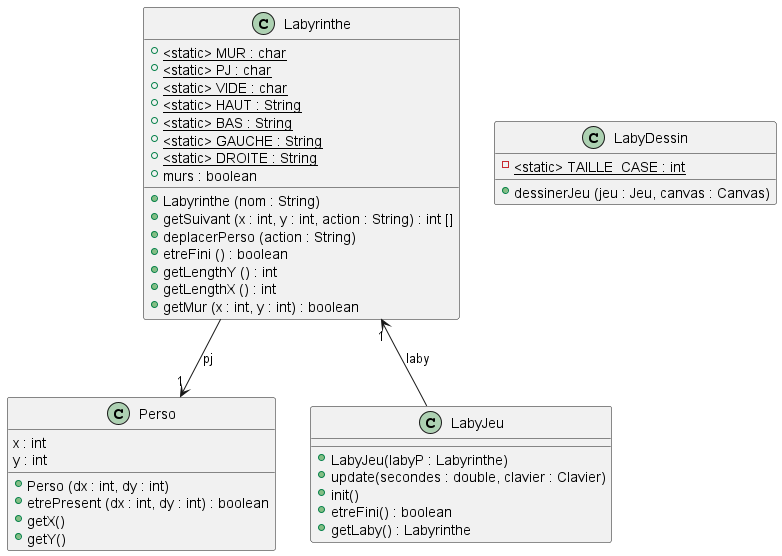

The diagram above was rendered by PlantUML. Its source (embedded in the PNG):
@startuml

class Perso {
    x : int
    y : int

    + Perso (dx : int, dy : int)
    + etrePresent (dx : int, dy : int) : boolean
    + getX()
    + getY()
}

class Labyrinthe {
    + <static> MUR : char {static}
    + <static> PJ : char {static}
    + <static> VIDE : char {static}
    + <static> HAUT : String {static}
    + <static> BAS : String {static}
    + <static> GAUCHE : String {static}
    + <static> DROITE : String {static}
    + murs : boolean

    + Labyrinthe (nom : String)
    + getSuivant (x : int, y : int, action : String) : int []
    + deplacerPerso (action : String)
    + etreFini () : boolean
    + getLengthY () : int
    + getLengthX () : int
    + getMur (x : int, y : int) : boolean
}

class LabyJeu {
    + LabyJeu(labyP : Labyrinthe)
    + update(secondes : double, clavier : Clavier)
    + init()
    + etreFini() : boolean
    + getLaby() : Labyrinthe
}

class LabyDessin {
    - <static> TAILLE_CASE : int {static}
    + dessinerJeu (jeu : Jeu, canvas : Canvas)
}

Labyrinthe --> Perso : pj "1"
Labyrinthe "1" <-- LabyJeu : laby

@enduml